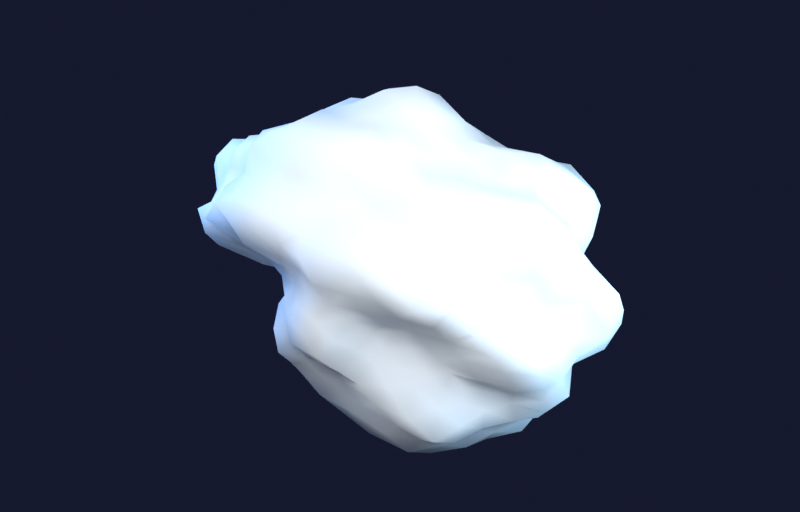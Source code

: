 # Source: comet-nucleus.blend  (saved by Blender 5.1.30; exported with 4.5.12 LTS)
import bpy
from mathutils import Matrix  # noqa: F401  (used for matrix-valued properties, if any)

bpy.ops.wm.read_factory_settings(use_empty=True)
scene = bpy.context.scene
scene.name = 'Scene'

# ---- collections
col_collection = bpy.data.collections.new('Collection'); scene.collection.children.link(col_collection)

# ---- materials (node trees are filled in below, after node groups)
mat_cometmat_001 = bpy.data.materials.new('CometMat.001')

# ---- material node trees
mat_cometmat_001.use_nodes = True; mat_cometmat_001.node_tree.nodes.clear()
_N = mat_cometmat_001.node_tree.nodes; _L = mat_cometmat_001.node_tree.links
n0 = _N.new('ShaderNodeBsdfPrincipled'); n0.name = 'プリンシプルBSDF'; n0.location = (-200, 100)
n0.inputs[0].default_value = (0.6, 0.68, 0.78, 1.0)
n0.inputs[2].default_value = 0.82
n0.inputs[27].default_value = (0.45, 0.62, 0.85, 1.0)
n0.inputs[28].default_value = 0.06
n1 = _N.new('ShaderNodeOutputMaterial'); n1.name = 'マテリアル出力'; n1.location = (200, 100)
_L.new(n0.outputs[0], n1.inputs[0])
n1.is_active_output = True

# ---- world
world_spaceworld_001 = bpy.data.worlds.new('SpaceWorld.001'); scene.world = world_spaceworld_001
world_spaceworld_001.use_nodes = True; world_spaceworld_001.node_tree.nodes.clear()
_N = world_spaceworld_001.node_tree.nodes; _L = world_spaceworld_001.node_tree.links
n0 = _N.new('ShaderNodeBackground'); n0.name = '背景'; n0.location = (-200, 100)
n0.inputs[0].default_value = (0.008, 0.01, 0.028, 1.0)
n1 = _N.new('ShaderNodeOutputWorld'); n1.name = 'ワールド出力'; n1.location = (200, 100)
_L.new(n0.outputs[0], n1.inputs[0])
n1.is_active_output = True

# ---- lights
light_key_001 = bpy.data.lights.new('Key.001', 'AREA')
light_key_001.color = (1.0, 0.95, 0.88)
light_key_001.energy = 900.0
light_key_001.size = 4.0
light_riml = bpy.data.lights.new('RimL', 'AREA')
light_riml.color = (0.3, 0.55, 1.0)
light_riml.energy = 500.0
light_riml.size = 4.0
light_rimr = bpy.data.lights.new('RimR', 'AREA')
light_rimr.color = (0.5, 0.8, 1.0)
light_rimr.energy = 350.0
light_rimr.size = 3.0

# ---- meshes
me_cometnucleus_001 = bpy.data.meshes.new('CometNucleus.001')
me_cometnucleus_001.from_pydata([(0.0, 0.0, -1.141), (0.9929, -0.4809, -0.4091), (-0.3625, -0.7438, -0.3911), (-1.08, 0.0, -0.36), (-0.3238, 0.6643, -0.3493), (1.01, 0.4892, -0.4161), (0.481, -0.9869, 0.5189), (-1.029, -0.4983, 0.4239), (-0.8353, 0.4046, 0.3441), (0.4194, 0.8605, 0.4524), (1.478, 0.0, 0.4927), (0.0, 0.0, 1.172), (-0.3512, -0.7206, -0.4998), (-0.3371, -0.6917, -0.6347), (-0.3007, -0.6169, -0.7595), (-0.2536, -0.5202, -0.8851), (-0.2008, -0.4121, -1.024), (-0.1366, -0.2802, -1.136), (-0.06394, -0.1312, -1.149), (0.1807, -0.0875, -1.239), (0.367, -0.1778, -1.166), (0.6169, -0.2988, -1.201), (0.7645, -0.3703, -1.019), (0.9196, -0.4454, -0.8872), (0.9864, -0.4778, -0.7093), (0.9861, -0.4776, -0.5361), (0.9027, -0.5694, -0.4496), (0.73, -0.6237, -0.4596), (0.5665, -0.7015, -0.4845), (0.3758, -0.771, -0.501), (0.1558, -0.7674, -0.4709), (-0.04154, -0.8074, -0.4693), (-0.2404, -0.8575, -0.4735), (1.075, 0.3907, -0.4431), (1.13, 0.2736, -0.4656), (1.153, 0.1396, -0.4751), (1.356, -1.862e-08, -0.5588), (1.408, -0.1705, -0.58), (1.243, -0.3011, -0.5123), (1.091, -0.3962, -0.4494), (0.1801, 0.08725, -1.236), (0.3915, 0.1896, -1.243), (0.6223, 0.3014, -1.212), (0.7667, 0.3713, -1.022), (0.814, 0.3943, -0.7854), (0.8394, 0.4066, -0.6036), (0.9456, 0.458, -0.5141), (-0.9738, 0.0, -0.4283), (-0.8899, 0.0, -0.5177), (-0.8338, 0.0, -0.6508), (-0.7624, 0.0, -0.8224), (-0.6474, 0.0, -1.02), (-0.4169, 0.0, -1.071), (-0.1867, 0.0, -1.036), (-0.4028, -0.5652, -0.3396), (-0.515, -0.5083, -0.3563), (-0.4428, -0.3088, -0.2598), (-0.5161, -0.25, -0.2629), (-0.5774, -0.1853, -0.2598), (-0.8512, -0.1631, -0.343), (-1.112, -0.09646, -0.4057), (-0.3258, 0.6685, -0.4637), (-0.3395, 0.6965, -0.6391), (-0.2924, 0.6, -0.7386), (-0.2142, 0.4394, -0.7476), (-0.1818, 0.3731, -0.9272), (-0.1341, 0.2751, -1.115), (-0.06072, 0.1246, -1.091), (-0.9479, 0.08223, -0.3458), (-0.8389, 0.1607, -0.338), (-0.7663, 0.2459, -0.3448), (-0.6915, 0.335, -0.3522), (-0.6377, 0.4448, -0.3741), (-0.566, 0.5587, -0.3916), (-0.4288, 0.6017, -0.3615), (-0.2078, 0.7411, -0.4092), (-0.04029, 0.7832, -0.4552), (0.1356, 0.6681, -0.4099), (0.3163, 0.6489, -0.4217), (0.5242, 0.6491, -0.4483), (0.678, 0.5792, -0.4268), (0.9525, 0.6008, -0.4744), (1.645, -0.08256, 0.4214), (1.628, -0.1675, 0.2849), (1.449, -0.2293, 0.13), (1.53, -0.3315, -9.396e-09), (1.526, -0.4244, -0.1444), (1.37, -0.47, -0.2665), (1.119, -0.4605, -0.3358), (1.106, 0.4554, -0.3321), (1.31, 0.4492, -0.2548), (1.395, 0.3879, -0.132), (1.449, 0.314, 8.899e-09), (1.433, 0.2268, 0.1286), (1.524, 0.1567, 0.2667), (1.509, 0.07572, 0.3865), (0.3644, -0.9968, 0.3931), (0.244, -1.001, 0.2632), (0.1124, -0.9227, 0.1213), (-1.208e-08, -0.9194, -8.053e-09), (-0.1086, -0.8911, -0.1171), (-0.1977, -0.8111, -0.2132), (-0.3032, -0.8294, -0.327), (0.9314, -0.5267, -0.3119), (0.8766, -0.5798, -0.2136), (0.819, -0.636, -0.1098), (0.7513, -0.6894, 7.464e-09), (0.7306, -0.7993, 0.1226), (0.7006, -0.9257, 0.269), (0.6094, -0.9904, 0.4101), (-1.151, -0.4737, 0.3454), (-1.188, -0.4077, 0.2312), (-1.341, -0.373, 0.1269), (-1.469, -0.3181, -9.017e-09), (-1.53, -0.2422, -0.1374), (-1.362, -0.1402, -0.2385), (-1.219, -0.06116, -0.3122), (-0.3828, -0.6221, -0.2576), (-0.3768, -0.4979, -0.1447), (-0.4434, -0.4851, -0.07441), (-0.6316, -0.5795, 6.274e-09), (-0.8518, -0.6615, 0.1142), (-0.9964, -0.659, 0.2428), (-1.028, -0.5811, 0.3442), (-0.8929, 0.5049, 0.299), (-0.9125, 0.6035, 0.2223), (-0.898, 0.6974, 0.1204), (-0.7943, 0.7289, -7.891e-09), (-0.636, 0.6958, -0.1067), (-0.4962, 0.6556, -0.1905), (-0.4002, 0.6503, -0.2693), (-1.117, 0.05604, -0.286), (-1.31, 0.1348, -0.2293), (-1.541, 0.244, -0.1384), (-1.389, 0.3009, 8.527e-09), (-1.191, 0.3314, 0.1128), (-1.072, 0.3678, 0.2086), (-1.002, 0.4125, 0.3008), (0.5854, 0.9514, 0.3939), (0.7436, 0.9826, 0.2856), (0.8157, 0.8924, 0.1369), (0.8085, 0.7419, -8.032e-09), (0.8043, 0.6246, -0.1078), (0.8475, 0.5605, -0.2065), (0.9351, 0.5288, -0.3132), (-0.28, 0.766, -0.302), (-0.2063, 0.8466, -0.2225), (-0.1158, 0.9505, -0.1249), (1.249e-08, 0.9508, 8.328e-09), (0.1171, 0.9614, 0.1264), (0.2403, 0.9861, 0.2592), (0.3222, 0.8815, 0.3476), (1.547, -0.1342, 0.5643), (1.516, -0.2905, 0.6109), (1.39, -0.4461, 0.6254), (1.214, -0.5879, 0.6181), (1.012, -0.7057, 0.5936), (0.8004, -0.79, 0.5538), (0.6571, -0.922, 0.5539), (0.2645, -0.9435, 0.5209), (0.04578, -0.8899, 0.5172), (-0.1951, -0.9613, 0.5899), (-0.4445, -0.9119, 0.5926), (-0.6271, -0.7766, 0.5363), (-0.8183, -0.6992, 0.5152), (-0.8288, -0.5228, 0.4128), (-1.125, -0.4085, 0.4634), (-1.231, -0.2981, 0.5071), (-1.336, -0.1618, 0.5506), (-1.184, 1.626e-08, 0.4879), (-1.042, 0.1262, 0.4295), (-1.03, 0.2495, 0.4245), (-0.9393, 0.3412, 0.387), (-0.64, 0.4037, 0.3187), (-0.5252, 0.4487, 0.3306), (-0.3896, 0.4825, 0.3332), (-0.2747, 0.5636, 0.3663), (-0.1436, 0.7075, 0.4342), (0.03987, 0.775, 0.4505), (0.2156, 0.7692, 0.4247), (0.6252, 0.8772, 0.5271), (0.7517, 0.7419, 0.5201), (1.029, 0.7176, 0.6037), (1.196, 0.5794, 0.6092), (1.334, 0.4281, 0.6002), (1.316, 0.2521, 0.5302), (1.294, 0.1122, 0.4721), (0.06747, -0.1384, 1.212), (0.1314, -0.2697, 1.093), (0.2134, -0.4379, 1.088), (0.292, -0.5992, 1.019), (0.307, -0.6299, 0.7754), (0.3468, -0.7116, 0.653), (0.4283, -0.8788, 0.6096), (1.365, 0.0, 0.6004), (1.259, 0.0, 0.7324), (1.115, 0.0, 0.8705), (0.899, 0.0, 0.9697), (0.6226, 0.0, 0.981), (0.4237, 0.0, 1.089), (0.2229, 0.0, 1.237), (-0.1568, -0.07595, 1.076), (-0.3133, -0.1517, 0.9949), (-0.4419, -0.2141, 0.8607), (-0.6025, -0.2918, 0.8034), (-0.7897, -0.3825, 0.7619), (-0.938, -0.4543, 0.6746), (-0.974, -0.4718, 0.5295), (-0.1516, 0.07341, 1.04), (-0.3125, 0.1514, 0.9924), (-0.3839, 0.1859, 0.7477), (-0.4893, 0.237, 0.6523), (-0.4971, 0.2408, 0.4797), (-0.5545, 0.2686, 0.3988), (-0.6859, 0.3322, 0.3729), (0.06172, 0.1266, 1.109), (0.1208, 0.2479, 1.005), (0.1732, 0.3554, 0.8831), (0.2223, 0.4562, 0.7762), (0.2618, 0.5371, 0.6613), (0.3106, 0.6373, 0.5848), (0.3711, 0.7614, 0.5281), (0.2945, 0.1426, 1.156), (0.5035, 0.1383, 1.031), (0.3386, 0.2653, 0.9891), (0.7103, 0.1361, 0.9263), (0.5602, 0.2713, 0.9233), (0.367, 0.3623, 0.8218), (1.047, 0.1541, 0.9484), (0.7912, 0.2773, 0.8534), (0.6048, 0.393, 0.8064), (0.4074, 0.4621, 0.7111), (1.272, 0.1519, 0.8366), (1.122, 0.3082, 0.8484), (0.8869, 0.4296, 0.7884), (0.6622, 0.5189, 0.7143), (0.465, 0.5792, 0.6378), (1.286, 0.1292, 0.6275), (1.345, 0.3036, 0.7371), (1.149, 0.4437, 0.7181), (1.002, 0.5997, 0.728), (0.7096, 0.6346, 0.6162), (0.5392, 0.7187, 0.5816), (-0.09585, 0.1967, 0.9851), (-0.03622, 0.3148, 0.8965), (-0.2329, 0.2522, 0.8409), (0.02125, 0.4131, 0.777), (-0.1649, 0.3383, 0.7115), (-0.3091, 0.2641, 0.6297), (0.07254, 0.4974, 0.663), (-0.115, 0.4468, 0.6493), (-0.2557, 0.3454, 0.5517), (-0.3799, 0.2857, 0.5065), (0.124, 0.6002, 0.5882), (-0.06476, 0.5629, 0.5918), (-0.2155, 0.4422, 0.5015), (-0.2988, 0.3236, 0.3984), (-0.3728, 0.2587, 0.3483), (0.1727, 0.6935, 0.5088), (-0.01227, 0.6649, 0.5178), (-0.1857, 0.5787, 0.48), (-0.2823, 0.4242, 0.3764), (-0.3419, 0.322, 0.3072), (-0.5076, 0.3334, 0.3439), (-0.3273, 0.0, 1.04), (-0.4832, 0.07801, 0.941), (-0.4877, -0.07874, 0.9498), (-0.559, 0.1354, 0.7453), (-0.612, -1.429e-08, 0.816), (-0.6174, -0.1495, 0.8233), (-0.6923, 0.2012, 0.6679), (-0.7717, 0.07475, 0.7445), (-0.7224, -0.06998, 0.697), (-0.7801, -0.2267, 0.7527), (-0.7031, 0.227, 0.5056), (-0.8884, 0.1434, 0.6389), (-0.9111, -1.485e-08, 0.6552), (-0.8714, -0.1407, 0.6267), (-0.9833, -0.3175, 0.7071), (-0.7935, 0.2745, 0.4314), (-0.9018, 0.1872, 0.4903), (-0.9768, 0.06759, 0.531), (-1.075, -0.07441, 0.5846), (-1.077, -0.2235, 0.5853), (-1.092, -0.3777, 0.5935), (-0.108, -0.2216, 1.11), (-0.2913, -0.3155, 1.052), (-0.042, -0.365, 1.039), (-0.4659, -0.398, 0.949), (-0.2469, -0.5066, 1.065), (0.02907, -0.5651, 1.063), (-0.6566, -0.4939, 0.8755), (-0.4427, -0.5981, 0.9552), (-0.1788, -0.695, 1.01), (0.1031, -0.7071, 0.9425), (-0.7338, -0.5094, 0.6857), (-0.6134, -0.6644, 0.8179), (-0.3352, -0.6878, 0.7801), (-0.0896, -0.7787, 0.8188), (0.1478, -0.7152, 0.7009), (-0.8146, -0.535, 0.5518), (-0.6853, -0.6454, 0.6157), (-0.4877, -0.7328, 0.6503), (-0.2703, -0.8424, 0.6987), (-0.01465, -0.7936, 0.6179), (0.2033, -0.8164, 0.599), (0.2868, -0.1389, 1.126), (0.3612, -0.2831, 1.055), (0.4935, -0.1355, 1.01), (0.4549, -0.449, 1.019), (0.5662, -0.2742, 0.9332), (0.7159, -0.1372, 0.9335), (0.512, -0.5807, 0.8937), (0.6696, -0.4352, 0.8929), (0.7891, -0.2766, 0.8512), (0.9432, -0.1388, 0.8543), (0.5413, -0.6742, 0.7424), (0.8089, -0.634, 0.8726), (1.024, -0.4959, 0.9101), (1.167, -0.3204, 0.8819), (1.233, -0.1473, 0.8109), (0.5721, -0.7626, 0.6172), (0.8037, -0.7187, 0.6979), (1.076, -0.6443, 0.7821), (1.307, -0.5045, 0.8166), (1.443, -0.3258, 0.7909), (1.448, -0.1455, 0.7064), (1.292, 0.1863, 0.3631), (1.296, 0.2653, 0.2495), (1.343, 0.347, 0.4181), (1.249, 0.3354, 0.1236), (1.262, 0.4153, 0.2699), (1.273, 0.5089, 0.4437), (1.275, 0.4289, -2.98e-08), (1.1, 0.4445, 0.1213), (1.118, 0.5416, 0.2689), (1.178, 0.6836, 0.467), (1.066, 0.4352, -0.1119), (0.9871, 0.4781, 0.0), (1.106, 0.6359, 0.1377), (1.114, 0.7622, 0.3061), (0.9502, 0.7774, 0.4365), (1.018, 0.4931, -0.2202), (0.9112, 0.5193, -0.1073), (0.9466, 0.6361, 4.582e-08), (0.9711, 0.773, 0.1388), (0.9202, 0.874, 0.2947), (0.8037, 0.9206, 0.4388), (0.1359, 0.8917, 0.3692), (0.02087, 0.854, 0.2357), (-0.06625, 0.7957, 0.3469), (-0.09137, 0.8827, 0.1218), (-0.1712, 0.7854, 0.2282), (-0.2373, 0.6875, 0.3164), (-0.2023, 0.8742, -3.045e-07), (-0.2955, 0.838, 0.1218), (-0.3995, 0.8197, 0.2515), (-0.4451, 0.6977, 0.3401), (-0.3206, 0.892, -0.1231), (-0.4464, 0.9159, -4.738e-07), (-0.5469, 0.8687, 0.1333), (-0.5975, 0.7576, 0.2462), (-0.576, 0.5953, 0.3084), (-0.3811, 0.7819, -0.2158), (-0.4858, 0.781, -0.1135), (-0.6277, 0.8132, -3.508e-07), (-0.7634, 0.8128, 0.1321), (-0.7968, 0.7067, 0.244), (-0.7087, 0.5284, 0.292), (-1.087, 0.3197, 0.3264), (-1.196, 0.2735, 0.2327), (-1.134, 0.2001, 0.3405), (-1.419, 0.2368, 0.1343), (-1.39, 0.1589, 0.2704), (-1.221, 0.07182, 0.3666), (-1.598, 0.1731, 1.183e-07), (-1.557, 0.0866, 0.1473), (-1.499, -8.365e-08, 0.2917), (-1.407, -0.08276, 0.4224), (-1.482, 0.07816, -0.133), (-1.51, -3.633e-07, 6.44e-07), (-1.484, -0.08256, 0.1405), (-1.544, -0.1765, 0.3003), (-1.421, -0.2508, 0.4267), (-1.236, -3.446e-07, -0.2163), (-1.404, -0.07409, -0.1261), (-1.447, -0.1567, 1.425e-06), (-1.455, -0.2429, 0.1377), (-1.348, -0.3082, 0.2622), (-1.182, -0.3476, 0.3548), (-0.9007, -0.6716, 0.3711), (-0.9199, -0.8158, 0.2817), (-0.7999, -0.8267, 0.4282), (-0.662, -0.7049, 0.1145), (-0.628, -0.7964, 0.2588), (-0.5939, -0.9309, 0.4537), (-0.3956, -0.5125, -3.608e-07), (-0.4522, -0.7182, 0.1102), (-0.4445, -0.912, 0.2798), (-0.3342, -0.9684, 0.4457), (-0.3429, -0.5512, -0.08009), (-0.3386, -0.6947, -5.749e-07), (-0.2615, -0.7414, 0.1077), (-0.1862, -0.8543, 0.2483), (-0.07905, -0.9494, 0.4139), (-0.3528, -0.724, -0.1998), (-0.2683, -0.7464, -0.103), (-0.1713, -0.7401, -3.702e-07), (-0.08602, -0.831, 0.1147), (0.02172, -0.8888, 0.2454), (0.1533, -1.006, 0.4165), (0.8388, -0.9609, 0.458), (0.9685, -0.9198, 0.3102), (0.99, -0.8099, 0.4548), (0.9803, -0.7803, 0.1401), (1.132, -0.7739, 0.3108), (1.139, -0.6613, 0.4517), (0.9624, -0.6467, -9.979e-07), (1.227, -0.7052, 0.1528), (1.216, -0.589, 0.2924), (1.265, -0.5061, 0.4412), (1.045, -0.5954, -0.123), (1.307, -0.6331, -2.049e-06), (1.345, -0.5437, 0.1483), (1.295, -0.426, 0.2769), (1.411, -0.3645, 0.4392), (1.146, -0.5553, -0.248), (1.323, -0.5398, -0.1388), (1.52, -0.5113, -2.583e-06), (1.372, -0.3685, 0.1358), (1.44, -0.2946, 0.2771), (1.563, -0.2253, 0.4393), (0.4654, 0.9549, 0.2636), (0.6302, 1.013, 0.1472), (0.3546, 0.9867, 0.1362), (0.7324, 0.9489, -4.851e-09), (0.4524, 0.9283, -1.276e-14), (0.2432, 1.05, 4.831e-09), (0.6641, 0.7071, -0.1149), (0.5293, 0.8407, -0.129), (0.3386, 0.96, -0.1395), (0.1034, 0.9986, -0.1378), (0.6057, 0.5372, -0.1855), (0.5519, 0.6998, -0.2274), (0.3496, 0.7173, -0.2201), (0.1963, 0.9007, -0.2618), (-0.0232, 0.9493, -0.2621), (0.7864, 0.5864, -0.324), (0.5622, 0.581, -0.3009), (0.3971, 0.6225, -0.3034), (0.239, 0.6924, -0.3187), (0.06747, 0.8103, -0.3532), (-0.1197, 0.7854, -0.3252), (-0.9925, 0.4807, 0.2147), (-1.012, 0.5769, 0.1192), (-1.086, 0.4432, 0.1139), (-0.929, 0.6243, -3.997e-09), (-0.9701, 0.4699, -3.136e-14), (-1.111, 0.3736, 3.77e-09), (-0.696, 0.554, -0.0995), (-0.7963, 0.4577, -0.09915), (-1.053, 0.4256, -0.1161), (-1.36, 0.3654, -0.1346), (-0.5064, 0.4809, -0.1622), (-0.6378, 0.4362, -0.1752), (-0.888, 0.4301, -0.2135), (-1.137, 0.3741, -0.2431), (-1.291, 0.2642, -0.2485), (-0.4535, 0.5195, -0.2476), (-0.5761, 0.4713, -0.2646), (-0.7151, 0.415, -0.2835), (-0.8678, 0.347, -0.3026), (-1.006, 0.2597, -0.3129), (-1.09, 0.1572, -0.3064), (-1.152, -0.5582, 0.2493), (-1.327, -0.5417, 0.1393), (-1.109, -0.6322, 0.1306), (-1.319, -0.4438, -4.478e-09), (-1.213, -0.5873, 4.013e-14), (-0.8448, -0.5677, 3.635e-09), (-1.448, -0.389, -0.1433), (-1.197, -0.4839, -0.132), (-0.7866, -0.4522, -0.09795), (-0.5751, -0.4577, -0.08222), (-1.359, -0.2781, -0.2616), (-1.043, -0.3431, -0.2229), (-0.8262, -0.4002, -0.1987), (-0.5111, -0.3496, -0.1404), (-0.435, -0.4132, -0.1393), (-1.242, -0.1789, -0.3488), (-0.9016, -0.2329, -0.2806), (-0.6555, -0.2622, -0.2286), (-0.5161, -0.2996, -0.2046), (-0.4868, -0.3982, -0.2236), (-0.4022, -0.4607, -0.2196), (0.4681, -0.9605, 0.2651), (0.3324, -0.9248, 0.1276), (0.5479, -0.8808, 0.128), (0.2283, -0.9865, -4.537e-09), (0.397, -0.8146, 1.2e-14), (0.5855, -0.7586, 3.878e-09), (0.101, -0.9759, -0.1347), (0.3246, -0.9205, -0.1338), (0.4574, -0.7264, -0.1114), (0.6027, -0.6417, -0.1043), (-0.02335, -0.9557, -0.2638), (0.209, -0.959, -0.2787), (0.3765, -0.7726, -0.237), (0.5427, -0.6881, -0.2236), (0.6775, -0.6009, -0.2075), (-0.1278, -0.8385, -0.3472), (0.07268, -0.8729, -0.3805), (0.2971, -0.8608, -0.3962), (0.4442, -0.6962, -0.3393), (0.6312, -0.6524, -0.3379), (0.8055, -0.6006, -0.3319), (1.74, -1.807e-08, 0.3045), (1.656, -0.08738, 0.1487), (1.733, 0.09145, 0.1556), (1.529, -0.1656, -4.695e-09), (1.699, -1.775e-08, 5.29e-16), (1.681, 0.182, 5.16e-09), (1.551, -0.2588, -0.1468), (1.561, -0.0868, -0.1477), (1.633, 0.09083, -0.1545), (1.515, 0.2528, -0.1434), (1.488, -0.3403, -0.2895), (1.509, -0.1725, -0.2935), (1.47, -3.392e-08, -0.2859), (1.355, 0.1549, -0.2635), (1.373, 0.3141, -0.2672), (1.278, -0.3758, -0.3836), (1.447, -0.2553, -0.4344), (1.519, -0.08931, -0.4558), (1.332, 0.07836, -0.3999), (1.205, 0.2126, -0.3617), (1.267, 0.3726, -0.3803), (0.8385, 0.5507, -0.5679), (0.7409, 0.5143, -0.6923), (0.6419, 0.6045, -0.5766), (0.5932, 0.4462, -0.791), (0.4809, 0.5209, -0.6412), (0.4412, 0.6629, -0.5882), (0.4876, 0.4166, -0.9933), (0.3623, 0.4893, -0.7815), (0.3028, 0.6213, -0.7046), (0.2087, 0.6505, -0.5396), (0.3063, 0.3318, -1.106), (0.2106, 0.432, -0.9086), (0.1252, 0.4865, -0.707), (0.06835, 0.5941, -0.6246), (0.0139, 0.7532, -0.5865), (0.1133, 0.2325, -1.164), (0.04428, 0.3849, -1.096), (-0.02284, 0.4439, -0.835), (-0.07452, 0.5109, -0.681), (-0.1412, 0.6832, -0.6695), (-0.1842, 0.7398, -0.5428), (-0.4818, 0.6422, -0.5197), (-0.461, 0.5742, -0.6323), (-0.5685, 0.5084, -0.4937), (-0.4155, 0.4713, -0.7252), (-0.5298, 0.4152, -0.5715), (-0.596, 0.3569, -0.4332), (-0.3834, 0.3784, -0.8584), (-0.6085, 0.3955, -0.8114), (-0.6474, 0.3136, -0.5755), (-0.6438, 0.2485, -0.4023), (-0.3554, 0.2785, -1.038), (-0.6095, 0.2952, -1.005), (-0.8135, 0.2851, -0.8775), (-0.7694, 0.2113, -0.5816), (-0.7148, 0.1613, -0.3917), (-0.2815, 0.1364, -1.105), (-0.5348, 0.1469, -1.095), (-0.7468, 0.1431, -0.9738), (-0.8976, 0.1321, -0.813), (-0.865, 0.1033, -0.5688), (-0.8419, 0.08461, -0.4109), (-0.8838, -0.08882, -0.4313), (-0.692, -0.08264, -0.455), (-0.5829, -0.1316, -0.3194), (-0.6915, -0.1017, -0.6263), (-0.6041, -0.1659, -0.4567), (-0.5398, -0.2084, -0.3373), (-0.7, -0.1341, -0.9127), (-0.68, -0.2383, -0.7335), (-0.5865, -0.2841, -0.5214), (-0.4749, -0.2843, -0.3451), (-0.4928, -0.1353, -1.009), (-0.5476, -0.2652, -0.9025), (-0.5676, -0.3689, -0.7568), (-0.5547, -0.4347, -0.5984), (-0.5372, -0.4804, -0.4665), (-0.2603, -0.1261, -1.022), (-0.3514, -0.2754, -1.026), (-0.4265, -0.421, -0.955), (-0.4648, -0.5271, -0.8112), (-0.4787, -0.5963, -0.6566), (-0.4574, -0.6096, -0.4933), (0.9815, 0.3396, -0.5336), (1.14, 0.2367, -0.6199), (0.9377, 0.3028, -0.6743), (1.235, 0.08545, -0.6713), (1.168, 0.1885, -0.8398), (0.9408, 0.2734, -0.9077), (1.306, -0.09034, -0.7098), (1.162, -5.493e-07, -0.8357), (1.07, 0.1037, -1.033), (0.8305, 0.2011, -1.107), (1.24, -0.2574, -0.6742), (1.096, -0.177, -0.7883), (0.9953, -0.09642, -0.9603), (0.856, -9.417e-07, -1.141), (0.6086, 0.09826, -1.185), (1.099, -0.3801, -0.5972), (1.062, -0.3428, -0.7635), (0.9255, -0.269, -0.893), (0.8304, -0.2011, -1.107), (0.5993, -0.09676, -1.167), (0.3805, -6.955e-07, -1.208), (-0.1948, -0.7822, -0.5739), (-0.1474, -0.7134, -0.6991), (0.01382, -0.7489, -0.5831), (-0.09327, -0.6396, -0.8525), (0.07622, -0.6624, -0.6965), (0.2298, -0.7162, -0.5941), (-0.02735, -0.5317, -1.0), (0.1574, -0.6118, -0.8889), (0.3248, -0.6665, -0.7559), (0.4778, -0.7179, -0.6371), (0.04516, -0.3924, -1.118), (0.2518, -0.5167, -1.087), (0.4401, -0.5944, -0.9494), (0.5958, -0.6453, -0.7944), (0.7361, -0.6932, -0.6613), (0.1162, -0.2383, -1.194), (0.3247, -0.3517, -1.173), (0.5521, -0.4717, -1.125), (0.6956, -0.5231, -0.9274), (0.8733, -0.6062, -0.8159), (0.8592, -0.5643, -0.582)], [], [(0, 19, 18), (1, 25, 39), (0, 18, 53), (0, 53, 67), (0, 67, 40), (1, 39, 88), (2, 32, 102), (3, 60, 116), (4, 74, 130), (5, 81, 144), (1, 88, 103), (2, 102, 117), (3, 116, 131), (4, 130, 145), (5, 144, 89), (6, 158, 193), (7, 165, 207), (8, 172, 214), (9, 179, 221), (10, 186, 194), (200, 215, 11), (199, 222, 200), (198, 223, 199), (197, 225, 198), (196, 228, 197), (195, 232, 196), (194, 237, 195), (200, 222, 215), (222, 216, 215), (199, 223, 222), (223, 224, 222), (222, 224, 216), (224, 217, 216), (198, 225, 223), (225, 226, 223), (223, 226, 224), (226, 227, 224), (224, 227, 217), (227, 218, 217), (197, 228, 225), (228, 229, 225), (225, 229, 226), (229, 230, 226), (226, 230, 227), (230, 231, 227), (227, 231, 218), (231, 219, 218), (196, 232, 228), (232, 233, 228), (228, 233, 229), (233, 234, 229), (229, 234, 230), (234, 235, 230), (230, 235, 231), (235, 236, 231), (231, 236, 219), (236, 220, 219), (195, 237, 232), (237, 238, 232), (232, 238, 233), (238, 239, 233), (233, 239, 234), (239, 240, 234), (234, 240, 235), (240, 241, 235), (235, 241, 236), (241, 242, 236), (236, 242, 220), (242, 221, 220), (194, 186, 237), (186, 185, 237), (237, 185, 238), (185, 184, 238), (238, 184, 239), (184, 183, 239), (239, 183, 240), (183, 182, 240), (240, 182, 241), (182, 181, 241), (241, 181, 242), (181, 180, 242), (242, 180, 221), (180, 9, 221), (215, 208, 11), (216, 243, 215), (217, 244, 216), (218, 246, 217), (219, 249, 218), (220, 253, 219), (221, 258, 220), (215, 243, 208), (243, 209, 208), (216, 244, 243), (244, 245, 243), (243, 245, 209), (245, 210, 209), (217, 246, 244), (246, 247, 244), (244, 247, 245), (247, 248, 245), (245, 248, 210), (248, 211, 210), (218, 249, 246), (249, 250, 246), (246, 250, 247), (250, 251, 247), (247, 251, 248), (251, 252, 248), (248, 252, 211), (252, 212, 211), (219, 253, 249), (253, 254, 249), (249, 254, 250), (254, 255, 250), (250, 255, 251), (255, 256, 251), (251, 256, 252), (256, 257, 252), (252, 257, 212), (257, 213, 212), (220, 258, 253), (258, 259, 253), (253, 259, 254), (259, 260, 254), (254, 260, 255), (260, 261, 255), (255, 261, 256), (261, 262, 256), (256, 262, 257), (262, 263, 257), (257, 263, 213), (263, 214, 213), (221, 179, 258), (179, 178, 258), (258, 178, 259), (178, 177, 259), (259, 177, 260), (177, 176, 260), (260, 176, 261), (176, 175, 261), (261, 175, 262), (175, 174, 262), (262, 174, 263), (174, 173, 263), (263, 173, 214), (173, 8, 214), (208, 201, 11), (209, 264, 208), (210, 265, 209), (211, 267, 210), (212, 270, 211), (213, 274, 212), (214, 279, 213), (208, 264, 201), (264, 202, 201), (209, 265, 264), (265, 266, 264), (264, 266, 202), (266, 203, 202), (210, 267, 265), (267, 268, 265), (265, 268, 266), (268, 269, 266), (266, 269, 203), (269, 204, 203), (211, 270, 267), (270, 271, 267), (267, 271, 268), (271, 272, 268), (268, 272, 269), (272, 273, 269), (269, 273, 204), (273, 205, 204), (212, 274, 270), (274, 275, 270), (270, 275, 271), (275, 276, 271), (271, 276, 272), (276, 277, 272), (272, 277, 273), (277, 278, 273), (273, 278, 205), (278, 206, 205), (213, 279, 274), (279, 280, 274), (274, 280, 275), (280, 281, 275), (275, 281, 276), (281, 282, 276), (276, 282, 277), (282, 283, 277), (277, 283, 278), (283, 284, 278), (278, 284, 206), (284, 207, 206), (214, 172, 279), (172, 171, 279), (279, 171, 280), (171, 170, 280), (280, 170, 281), (170, 169, 281), (281, 169, 282), (169, 168, 282), (282, 168, 283), (168, 167, 283), (283, 167, 284), (167, 166, 284), (284, 166, 207), (166, 7, 207), (201, 187, 11), (202, 285, 201), (203, 286, 202), (204, 288, 203), (205, 291, 204), (206, 295, 205), (207, 300, 206), (201, 285, 187), (285, 188, 187), (202, 286, 285), (286, 287, 285), (285, 287, 188), (287, 189, 188), (203, 288, 286), (288, 289, 286), (286, 289, 287), (289, 290, 287), (287, 290, 189), (290, 190, 189), (204, 291, 288), (291, 292, 288), (288, 292, 289), (292, 293, 289), (289, 293, 290), (293, 294, 290), (290, 294, 190), (294, 191, 190), (205, 295, 291), (295, 296, 291), (291, 296, 292), (296, 297, 292), (292, 297, 293), (297, 298, 293), (293, 298, 294), (298, 299, 294), (294, 299, 191), (299, 192, 191), (206, 300, 295), (300, 301, 295), (295, 301, 296), (301, 302, 296), (296, 302, 297), (302, 303, 297), (297, 303, 298), (303, 304, 298), (298, 304, 299), (304, 305, 299), (299, 305, 192), (305, 193, 192), (207, 165, 300), (165, 164, 300), (300, 164, 301), (164, 163, 301), (301, 163, 302), (163, 162, 302), (302, 162, 303), (162, 161, 303), (303, 161, 304), (161, 160, 304), (304, 160, 305), (160, 159, 305), (305, 159, 193), (159, 6, 193), (187, 200, 11), (188, 306, 187), (189, 307, 188), (190, 309, 189), (191, 312, 190), (192, 316, 191), (193, 321, 192), (187, 306, 200), (306, 199, 200), (188, 307, 306), (307, 308, 306), (306, 308, 199), (308, 198, 199), (189, 309, 307), (309, 310, 307), (307, 310, 308), (310, 311, 308), (308, 311, 198), (311, 197, 198), (190, 312, 309), (312, 313, 309), (309, 313, 310), (313, 314, 310), (310, 314, 311), (314, 315, 311), (311, 315, 197), (315, 196, 197), (191, 316, 312), (316, 317, 312), (312, 317, 313), (317, 318, 313), (313, 318, 314), (318, 319, 314), (314, 319, 315), (319, 320, 315), (315, 320, 196), (320, 195, 196), (192, 321, 316), (321, 322, 316), (316, 322, 317), (322, 323, 317), (317, 323, 318), (323, 324, 318), (318, 324, 319), (324, 325, 319), (319, 325, 320), (325, 326, 320), (320, 326, 195), (326, 194, 195), (193, 158, 321), (158, 157, 321), (321, 157, 322), (157, 156, 322), (322, 156, 323), (156, 155, 323), (323, 155, 324), (155, 154, 324), (324, 154, 325), (154, 153, 325), (325, 153, 326), (153, 152, 326), (326, 152, 194), (152, 10, 194), (95, 186, 10), (94, 327, 95), (93, 328, 94), (92, 330, 93), (91, 333, 92), (90, 337, 91), (89, 342, 90), (95, 327, 186), (327, 185, 186), (94, 328, 327), (328, 329, 327), (327, 329, 185), (329, 184, 185), (93, 330, 328), (330, 331, 328), (328, 331, 329), (331, 332, 329), (329, 332, 184), (332, 183, 184), (92, 333, 330), (333, 334, 330), (330, 334, 331), (334, 335, 331), (331, 335, 332), (335, 336, 332), (332, 336, 183), (336, 182, 183), (91, 337, 333), (337, 338, 333), (333, 338, 334), (338, 339, 334), (334, 339, 335), (339, 340, 335), (335, 340, 336), (340, 341, 336), (336, 341, 182), (341, 181, 182), (90, 342, 337), (342, 343, 337), (337, 343, 338), (343, 344, 338), (338, 344, 339), (344, 345, 339), (339, 345, 340), (345, 346, 340), (340, 346, 341), (346, 347, 341), (341, 347, 181), (347, 180, 181), (89, 144, 342), (144, 143, 342), (342, 143, 343), (143, 142, 343), (343, 142, 344), (142, 141, 344), (344, 141, 345), (141, 140, 345), (345, 140, 346), (140, 139, 346), (346, 139, 347), (139, 138, 347), (347, 138, 180), (138, 9, 180), (151, 179, 9), (150, 348, 151), (149, 349, 150), (148, 351, 149), (147, 354, 148), (146, 358, 147), (145, 363, 146), (151, 348, 179), (348, 178, 179), (150, 349, 348), (349, 350, 348), (348, 350, 178), (350, 177, 178), (149, 351, 349), (351, 352, 349), (349, 352, 350), (352, 353, 350), (350, 353, 177), (353, 176, 177), (148, 354, 351), (354, 355, 351), (351, 355, 352), (355, 356, 352), (352, 356, 353), (356, 357, 353), (353, 357, 176), (357, 175, 176), (147, 358, 354), (358, 359, 354), (354, 359, 355), (359, 360, 355), (355, 360, 356), (360, 361, 356), (356, 361, 357), (361, 362, 357), (357, 362, 175), (362, 174, 175), (146, 363, 358), (363, 364, 358), (358, 364, 359), (364, 365, 359), (359, 365, 360), (365, 366, 360), (360, 366, 361), (366, 367, 361), (361, 367, 362), (367, 368, 362), (362, 368, 174), (368, 173, 174), (145, 130, 363), (130, 129, 363), (363, 129, 364), (129, 128, 364), (364, 128, 365), (128, 127, 365), (365, 127, 366), (127, 126, 366), (366, 126, 367), (126, 125, 367), (367, 125, 368), (125, 124, 368), (368, 124, 173), (124, 8, 173), (137, 172, 8), (136, 369, 137), (135, 370, 136), (134, 372, 135), (133, 375, 134), (132, 379, 133), (131, 384, 132), (137, 369, 172), (369, 171, 172), (136, 370, 369), (370, 371, 369), (369, 371, 171), (371, 170, 171), (135, 372, 370), (372, 373, 370), (370, 373, 371), (373, 374, 371), (371, 374, 170), (374, 169, 170), (134, 375, 372), (375, 376, 372), (372, 376, 373), (376, 377, 373), (373, 377, 374), (377, 378, 374), (374, 378, 169), (378, 168, 169), (133, 379, 375), (379, 380, 375), (375, 380, 376), (380, 381, 376), (376, 381, 377), (381, 382, 377), (377, 382, 378), (382, 383, 378), (378, 383, 168), (383, 167, 168), (132, 384, 379), (384, 385, 379), (379, 385, 380), (385, 386, 380), (380, 386, 381), (386, 387, 381), (381, 387, 382), (387, 388, 382), (382, 388, 383), (388, 389, 383), (383, 389, 167), (389, 166, 167), (131, 116, 384), (116, 115, 384), (384, 115, 385), (115, 114, 385), (385, 114, 386), (114, 113, 386), (386, 113, 387), (113, 112, 387), (387, 112, 388), (112, 111, 388), (388, 111, 389), (111, 110, 389), (389, 110, 166), (110, 7, 166), (123, 165, 7), (122, 390, 123), (121, 391, 122), (120, 393, 121), (119, 396, 120), (118, 400, 119), (117, 405, 118), (123, 390, 165), (390, 164, 165), (122, 391, 390), (391, 392, 390), (390, 392, 164), (392, 163, 164), (121, 393, 391), (393, 394, 391), (391, 394, 392), (394, 395, 392), (392, 395, 163), (395, 162, 163), (120, 396, 393), (396, 397, 393), (393, 397, 394), (397, 398, 394), (394, 398, 395), (398, 399, 395), (395, 399, 162), (399, 161, 162), (119, 400, 396), (400, 401, 396), (396, 401, 397), (401, 402, 397), (397, 402, 398), (402, 403, 398), (398, 403, 399), (403, 404, 399), (399, 404, 161), (404, 160, 161), (118, 405, 400), (405, 406, 400), (400, 406, 401), (406, 407, 401), (401, 407, 402), (407, 408, 402), (402, 408, 403), (408, 409, 403), (403, 409, 404), (409, 410, 404), (404, 410, 160), (410, 159, 160), (117, 102, 405), (102, 101, 405), (405, 101, 406), (101, 100, 406), (406, 100, 407), (100, 99, 407), (407, 99, 408), (99, 98, 408), (408, 98, 409), (98, 97, 409), (409, 97, 410), (97, 96, 410), (410, 96, 159), (96, 6, 159), (109, 158, 6), (108, 411, 109), (107, 412, 108), (106, 414, 107), (105, 417, 106), (104, 421, 105), (103, 426, 104), (109, 411, 158), (411, 157, 158), (108, 412, 411), (412, 413, 411), (411, 413, 157), (413, 156, 157), (107, 414, 412), (414, 415, 412), (412, 415, 413), (415, 416, 413), (413, 416, 156), (416, 155, 156), (106, 417, 414), (417, 418, 414), (414, 418, 415), (418, 419, 415), (415, 419, 416), (419, 420, 416), (416, 420, 155), (420, 154, 155), (105, 421, 417), (421, 422, 417), (417, 422, 418), (422, 423, 418), (418, 423, 419), (423, 424, 419), (419, 424, 420), (424, 425, 420), (420, 425, 154), (425, 153, 154), (104, 426, 421), (426, 427, 421), (421, 427, 422), (427, 428, 422), (422, 428, 423), (428, 429, 423), (423, 429, 424), (429, 430, 424), (424, 430, 425), (430, 431, 425), (425, 431, 153), (431, 152, 153), (103, 88, 426), (88, 87, 426), (426, 87, 427), (87, 86, 427), (427, 86, 428), (86, 85, 428), (428, 85, 429), (85, 84, 429), (429, 84, 430), (84, 83, 430), (430, 83, 431), (83, 82, 431), (431, 82, 152), (82, 10, 152), (138, 151, 9), (139, 432, 138), (140, 433, 139), (141, 435, 140), (142, 438, 141), (143, 442, 142), (144, 447, 143), (138, 432, 151), (432, 150, 151), (139, 433, 432), (433, 434, 432), (432, 434, 150), (434, 149, 150), (140, 435, 433), (435, 436, 433), (433, 436, 434), (436, 437, 434), (434, 437, 149), (437, 148, 149), (141, 438, 435), (438, 439, 435), (435, 439, 436), (439, 440, 436), (436, 440, 437), (440, 441, 437), (437, 441, 148), (441, 147, 148), (142, 442, 438), (442, 443, 438), (438, 443, 439), (443, 444, 439), (439, 444, 440), (444, 445, 440), (440, 445, 441), (445, 446, 441), (441, 446, 147), (446, 146, 147), (143, 447, 442), (447, 448, 442), (442, 448, 443), (448, 449, 443), (443, 449, 444), (449, 450, 444), (444, 450, 445), (450, 451, 445), (445, 451, 446), (451, 452, 446), (446, 452, 146), (452, 145, 146), (144, 81, 447), (81, 80, 447), (447, 80, 448), (80, 79, 448), (448, 79, 449), (79, 78, 449), (449, 78, 450), (78, 77, 450), (450, 77, 451), (77, 76, 451), (451, 76, 452), (76, 75, 452), (452, 75, 145), (75, 4, 145), (124, 137, 8), (125, 453, 124), (126, 454, 125), (127, 456, 126), (128, 459, 127), (129, 463, 128), (130, 468, 129), (124, 453, 137), (453, 136, 137), (125, 454, 453), (454, 455, 453), (453, 455, 136), (455, 135, 136), (126, 456, 454), (456, 457, 454), (454, 457, 455), (457, 458, 455), (455, 458, 135), (458, 134, 135), (127, 459, 456), (459, 460, 456), (456, 460, 457), (460, 461, 457), (457, 461, 458), (461, 462, 458), (458, 462, 134), (462, 133, 134), (128, 463, 459), (463, 464, 459), (459, 464, 460), (464, 465, 460), (460, 465, 461), (465, 466, 461), (461, 466, 462), (466, 467, 462), (462, 467, 133), (467, 132, 133), (129, 468, 463), (468, 469, 463), (463, 469, 464), (469, 470, 464), (464, 470, 465), (470, 471, 465), (465, 471, 466), (471, 472, 466), (466, 472, 467), (472, 473, 467), (467, 473, 132), (473, 131, 132), (130, 74, 468), (74, 73, 468), (468, 73, 469), (73, 72, 469), (469, 72, 470), (72, 71, 470), (470, 71, 471), (71, 70, 471), (471, 70, 472), (70, 69, 472), (472, 69, 473), (69, 68, 473), (473, 68, 131), (68, 3, 131), (110, 123, 7), (111, 474, 110), (112, 475, 111), (113, 477, 112), (114, 480, 113), (115, 484, 114), (116, 489, 115), (110, 474, 123), (474, 122, 123), (111, 475, 474), (475, 476, 474), (474, 476, 122), (476, 121, 122), (112, 477, 475), (477, 478, 475), (475, 478, 476), (478, 479, 476), (476, 479, 121), (479, 120, 121), (113, 480, 477), (480, 481, 477), (477, 481, 478), (481, 482, 478), (478, 482, 479), (482, 483, 479), (479, 483, 120), (483, 119, 120), (114, 484, 480), (484, 485, 480), (480, 485, 481), (485, 486, 481), (481, 486, 482), (486, 487, 482), (482, 487, 483), (487, 488, 483), (483, 488, 119), (488, 118, 119), (115, 489, 484), (489, 490, 484), (484, 490, 485), (490, 491, 485), (485, 491, 486), (491, 492, 486), (486, 492, 487), (492, 493, 487), (487, 493, 488), (493, 494, 488), (488, 494, 118), (494, 117, 118), (116, 60, 489), (60, 59, 489), (489, 59, 490), (59, 58, 490), (490, 58, 491), (58, 57, 491), (491, 57, 492), (57, 56, 492), (492, 56, 493), (56, 55, 493), (493, 55, 494), (55, 54, 494), (494, 54, 117), (54, 2, 117), (96, 109, 6), (97, 495, 96), (98, 496, 97), (99, 498, 98), (100, 501, 99), (101, 505, 100), (102, 510, 101), (96, 495, 109), (495, 108, 109), (97, 496, 495), (496, 497, 495), (495, 497, 108), (497, 107, 108), (98, 498, 496), (498, 499, 496), (496, 499, 497), (499, 500, 497), (497, 500, 107), (500, 106, 107), (99, 501, 498), (501, 502, 498), (498, 502, 499), (502, 503, 499), (499, 503, 500), (503, 504, 500), (500, 504, 106), (504, 105, 106), (100, 505, 501), (505, 506, 501), (501, 506, 502), (506, 507, 502), (502, 507, 503), (507, 508, 503), (503, 508, 504), (508, 509, 504), (504, 509, 105), (509, 104, 105), (101, 510, 505), (510, 511, 505), (505, 511, 506), (511, 512, 506), (506, 512, 507), (512, 513, 507), (507, 513, 508), (513, 514, 508), (508, 514, 509), (514, 515, 509), (509, 515, 104), (515, 103, 104), (102, 32, 510), (32, 31, 510), (510, 31, 511), (31, 30, 511), (511, 30, 512), (30, 29, 512), (512, 29, 513), (29, 28, 513), (513, 28, 514), (28, 27, 514), (514, 27, 515), (27, 26, 515), (515, 26, 103), (26, 1, 103), (82, 95, 10), (83, 516, 82), (84, 517, 83), (85, 519, 84), (86, 522, 85), (87, 526, 86), (88, 531, 87), (82, 516, 95), (516, 94, 95), (83, 517, 516), (517, 518, 516), (516, 518, 94), (518, 93, 94), (84, 519, 517), (519, 520, 517), (517, 520, 518), (520, 521, 518), (518, 521, 93), (521, 92, 93), (85, 522, 519), (522, 523, 519), (519, 523, 520), (523, 524, 520), (520, 524, 521), (524, 525, 521), (521, 525, 92), (525, 91, 92), (86, 526, 522), (526, 527, 522), (522, 527, 523), (527, 528, 523), (523, 528, 524), (528, 529, 524), (524, 529, 525), (529, 530, 525), (525, 530, 91), (530, 90, 91), (87, 531, 526), (531, 532, 526), (526, 532, 527), (532, 533, 527), (527, 533, 528), (533, 534, 528), (528, 534, 529), (534, 535, 529), (529, 535, 530), (535, 536, 530), (530, 536, 90), (536, 89, 90), (88, 39, 531), (39, 38, 531), (531, 38, 532), (38, 37, 532), (532, 37, 533), (37, 36, 533), (533, 36, 534), (36, 35, 534), (534, 35, 535), (35, 34, 535), (535, 34, 536), (34, 33, 536), (536, 33, 89), (33, 5, 89), (46, 81, 5), (45, 537, 46), (44, 538, 45), (43, 540, 44), (42, 543, 43), (41, 547, 42), (40, 552, 41), (46, 537, 81), (537, 80, 81), (45, 538, 537), (538, 539, 537), (537, 539, 80), (539, 79, 80), (44, 540, 538), (540, 541, 538), (538, 541, 539), (541, 542, 539), (539, 542, 79), (542, 78, 79), (43, 543, 540), (543, 544, 540), (540, 544, 541), (544, 545, 541), (541, 545, 542), (545, 546, 542), (542, 546, 78), (546, 77, 78), (42, 547, 543), (547, 548, 543), (543, 548, 544), (548, 549, 544), (544, 549, 545), (549, 550, 545), (545, 550, 546), (550, 551, 546), (546, 551, 77), (551, 76, 77), (41, 552, 547), (552, 553, 547), (547, 553, 548), (553, 554, 548), (548, 554, 549), (554, 555, 549), (549, 555, 550), (555, 556, 550), (550, 556, 551), (556, 557, 551), (551, 557, 76), (557, 75, 76), (40, 67, 552), (67, 66, 552), (552, 66, 553), (66, 65, 553), (553, 65, 554), (65, 64, 554), (554, 64, 555), (64, 63, 555), (555, 63, 556), (63, 62, 556), (556, 62, 557), (62, 61, 557), (557, 61, 75), (61, 4, 75), (61, 74, 4), (62, 558, 61), (63, 559, 62), (64, 561, 63), (65, 564, 64), (66, 568, 65), (67, 573, 66), (61, 558, 74), (558, 73, 74), (62, 559, 558), (559, 560, 558), (558, 560, 73), (560, 72, 73), (63, 561, 559), (561, 562, 559), (559, 562, 560), (562, 563, 560), (560, 563, 72), (563, 71, 72), (64, 564, 561), (564, 565, 561), (561, 565, 562), (565, 566, 562), (562, 566, 563), (566, 567, 563), (563, 567, 71), (567, 70, 71), (65, 568, 564), (568, 569, 564), (564, 569, 565), (569, 570, 565), (565, 570, 566), (570, 571, 566), (566, 571, 567), (571, 572, 567), (567, 572, 70), (572, 69, 70), (66, 573, 568), (573, 574, 568), (568, 574, 569), (574, 575, 569), (569, 575, 570), (575, 576, 570), (570, 576, 571), (576, 577, 571), (571, 577, 572), (577, 578, 572), (572, 578, 69), (578, 68, 69), (67, 53, 573), (53, 52, 573), (573, 52, 574), (52, 51, 574), (574, 51, 575), (51, 50, 575), (575, 50, 576), (50, 49, 576), (576, 49, 577), (49, 48, 577), (577, 48, 578), (48, 47, 578), (578, 47, 68), (47, 3, 68), (47, 60, 3), (48, 579, 47), (49, 580, 48), (50, 582, 49), (51, 585, 50), (52, 589, 51), (53, 594, 52), (47, 579, 60), (579, 59, 60), (48, 580, 579), (580, 581, 579), (579, 581, 59), (581, 58, 59), (49, 582, 580), (582, 583, 580), (580, 583, 581), (583, 584, 581), (581, 584, 58), (584, 57, 58), (50, 585, 582), (585, 586, 582), (582, 586, 583), (586, 587, 583), (583, 587, 584), (587, 588, 584), (584, 588, 57), (588, 56, 57), (51, 589, 585), (589, 590, 585), (585, 590, 586), (590, 591, 586), (586, 591, 587), (591, 592, 587), (587, 592, 588), (592, 593, 588), (588, 593, 56), (593, 55, 56), (52, 594, 589), (594, 595, 589), (589, 595, 590), (595, 596, 590), (590, 596, 591), (596, 597, 591), (591, 597, 592), (597, 598, 592), (592, 598, 593), (598, 599, 593), (593, 599, 55), (599, 54, 55), (53, 18, 594), (18, 17, 594), (594, 17, 595), (17, 16, 595), (595, 16, 596), (16, 15, 596), (596, 15, 597), (15, 14, 597), (597, 14, 598), (14, 13, 598), (598, 13, 599), (13, 12, 599), (599, 12, 54), (12, 2, 54), (33, 46, 5), (34, 600, 33), (35, 601, 34), (36, 603, 35), (37, 606, 36), (38, 610, 37), (39, 615, 38), (33, 600, 46), (600, 45, 46), (34, 601, 600), (601, 602, 600), (600, 602, 45), (602, 44, 45), (35, 603, 601), (603, 604, 601), (601, 604, 602), (604, 605, 602), (602, 605, 44), (605, 43, 44), (36, 606, 603), (606, 607, 603), (603, 607, 604), (607, 608, 604), (604, 608, 605), (608, 609, 605), (605, 609, 43), (609, 42, 43), (37, 610, 606), (610, 611, 606), (606, 611, 607), (611, 612, 607), (607, 612, 608), (612, 613, 608), (608, 613, 609), (613, 614, 609), (609, 614, 42), (614, 41, 42), (38, 615, 610), (615, 616, 610), (610, 616, 611), (616, 617, 611), (611, 617, 612), (617, 618, 612), (612, 618, 613), (618, 619, 613), (613, 619, 614), (619, 620, 614), (614, 620, 41), (620, 40, 41), (39, 25, 615), (25, 24, 615), (615, 24, 616), (24, 23, 616), (616, 23, 617), (23, 22, 617), (617, 22, 618), (22, 21, 618), (618, 21, 619), (21, 20, 619), (619, 20, 620), (20, 19, 620), (620, 19, 40), (19, 0, 40), (12, 32, 2), (13, 621, 12), (14, 622, 13), (15, 624, 14), (16, 627, 15), (17, 631, 16), (18, 636, 17), (12, 621, 32), (621, 31, 32), (13, 622, 621), (622, 623, 621), (621, 623, 31), (623, 30, 31), (14, 624, 622), (624, 625, 622), (622, 625, 623), (625, 626, 623), (623, 626, 30), (626, 29, 30), (15, 627, 624), (627, 628, 624), (624, 628, 625), (628, 629, 625), (625, 629, 626), (629, 630, 626), (626, 630, 29), (630, 28, 29), (16, 631, 627), (631, 632, 627), (627, 632, 628), (632, 633, 628), (628, 633, 629), (633, 634, 629), (629, 634, 630), (634, 635, 630), (630, 635, 28), (635, 27, 28), (17, 636, 631), (636, 637, 631), (631, 637, 632), (637, 638, 632), (632, 638, 633), (638, 639, 633), (633, 639, 634), (639, 640, 634), (634, 640, 635), (640, 641, 635), (635, 641, 27), (641, 26, 27), (18, 19, 636), (19, 20, 636), (636, 20, 637), (20, 21, 637), (637, 21, 638), (21, 22, 638), (638, 22, 639), (22, 23, 639), (639, 23, 640), (23, 24, 640), (640, 24, 641), (24, 25, 641), (641, 25, 26), (25, 1, 26)])
me_cometnucleus_001.polygons.foreach_set('use_smooth', [True] * 1280)
me_cometnucleus_001.materials.append(mat_cometmat_001)
me_cometnucleus_001.update()

# ---- objects
ob_key = bpy.data.objects.new('Key', light_key_001)
ob_riml = bpy.data.objects.new('RimL', light_riml)
ob_rimr = bpy.data.objects.new('RimR', light_rimr)
ob_cometnucleus = bpy.data.objects.new('CometNucleus', me_cometnucleus_001)

# ---- transforms, parenting, visibility, modifiers, constraints
ob_key.location = (4.0, -5.0, 5.0)
ob_key.rotation_euler = (0.9078, 1.293e-08, 0.6747)
ob_riml.location = (-5.0, -1.0, 2.0)
ob_riml.rotation_euler = (1.197, -4.284e-08, -1.373)
ob_rimr.location = (5.0, 1.0, 1.0)
ob_rimr.rotation_euler = (1.377, -3.568e-09, 1.768)
ob_cometnucleus.location = (0.0, 0.0, 0.0)

# ---- collection membership
scene.collection.objects.link(ob_key)
scene.collection.objects.link(ob_riml)
scene.collection.objects.link(ob_rimr)
scene.collection.objects.link(ob_cometnucleus)

# ---- scene / render settings (as saved in the file)
scene.frame_start = 1; scene.frame_end = 250; scene.frame_set(1)
scene.render.engine = 'BLENDER_EEVEE_NEXT'
scene.render.resolution_x = 1000
scene.render.resolution_y = 640
scene.render.bake_bias = 0.0
scene.render.bake_samples = 0
scene.cycles.sampling_pattern = 'TABULATED_SOBOL'
scene.eevee.use_volume_custom_range = False
scene.eevee.use_raytracing = True
scene.view_settings.view_transform = 'Standard'
bpy.context.view_layer.update()

# ---- added for rendering (the .blend has no active camera): camera
cam_auto = bpy.data.cameras.new('AutoCamera')
cam_auto.lens = 50.0
cam_auto.sensor_width = 36.0
cam_auto.clip_end = 1000.0
ob_auto_camera = bpy.data.objects.new('AutoCamera', cam_auto)
scene.collection.objects.link(ob_auto_camera)
ob_auto_camera.location = (4.3633, -5.12891, 3.43109)
ob_auto_camera.rotation_euler = (1.09748, -7.21219e-08, 0.694738)
scene.camera = ob_auto_camera
bpy.context.view_layer.update()
